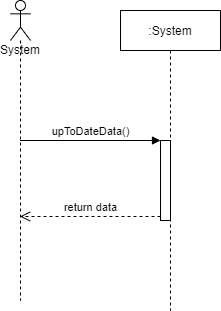

The diagram above was exported from draw.io. Its source (the exported page's mxGraphModel, read from the mxfile embedded in the PNG):
<mxGraphModel dx="1086" dy="806" grid="1" gridSize="10" guides="1" tooltips="1" connect="1" arrows="1" fold="1" page="1" pageScale="1" pageWidth="850" pageHeight="1100" math="0" shadow="0">
  <root>
    <mxCell id="0" />
    <mxCell id="1" parent="0" />
    <mxCell id="2" value=":System" style="shape=umlLifeline;perimeter=lifelinePerimeter;container=1;collapsible=0;recursiveResize=0;rounded=0;shadow=0;strokeWidth=1;" vertex="1" parent="1">
      <mxGeometry x="280" y="80" width="100" height="300" as="geometry" />
    </mxCell>
    <mxCell id="3" value="" style="html=1;points=[];perimeter=orthogonalPerimeter;" vertex="1" parent="2">
      <mxGeometry x="40" y="130" width="10" height="80" as="geometry" />
    </mxCell>
    <mxCell id="4" value="System" style="shape=umlLifeline;participant=umlActor;perimeter=lifelinePerimeter;whiteSpace=wrap;html=1;container=1;collapsible=0;recursiveResize=0;verticalAlign=top;spacingTop=36;outlineConnect=0;" vertex="1" parent="1">
      <mxGeometry x="170" y="70" width="20" height="300" as="geometry" />
    </mxCell>
    <mxCell id="5" value="upToDateData()" style="html=1;verticalAlign=bottom;endArrow=block;entryX=0;entryY=0;" edge="1" source="4" target="3" parent="1">
      <mxGeometry relative="1" as="geometry">
        <mxPoint x="250" y="210" as="sourcePoint" />
      </mxGeometry>
    </mxCell>
    <mxCell id="6" value="return data" style="html=1;verticalAlign=bottom;endArrow=open;dashed=1;endSize=8;exitX=0;exitY=0.95;" edge="1" source="3" target="4" parent="1">
      <mxGeometry relative="1" as="geometry">
        <mxPoint x="250" y="286" as="targetPoint" />
      </mxGeometry>
    </mxCell>
  </root>
</mxGraphModel>